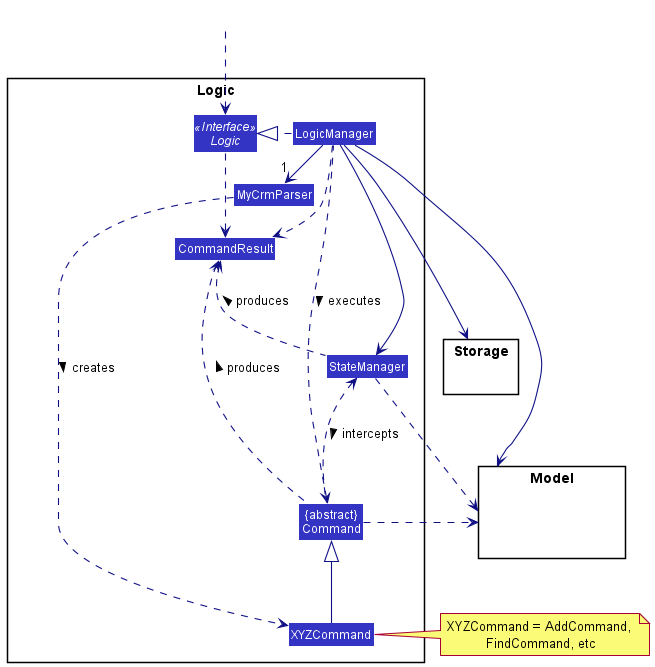

The diagram above was rendered by PlantUML. Its source (embedded in the PNG):
@startuml
!include style.puml
skinparam arrowThickness 1.1
skinparam arrowColor LOGIC_COLOR_T4
skinparam classBackgroundColor LOGIC_COLOR

package Logic {

Class MyCrmParser
Class XYZCommand
Class CommandResult
Class "{abstract}\nCommand" as Command
Class StateManager

Interface Logic <<Interface>>
Class LogicManager
}

package Model{
Class HiddenModel #FFFFFF
}

package Storage{
}

Class HiddenOutside #FFFFFF
HiddenOutside ..> Logic

LogicManager .right.|> Logic
LogicManager -right->"1" MyCrmParser
MyCrmParser ..> XYZCommand : creates >

XYZCommand -up-|> Command
LogicManager .left.> Command : executes >

StateManager .up.> CommandResult : produces >
LogicManager --> StateManager
Command .up.> StateManager : intercepts <
StateManager .right.> Model

LogicManager --> Model
LogicManager --> Storage
Storage --[hidden] Model
Command .[hidden]up.> Storage
Command .right.> Model
note right of XYZCommand: XYZCommand = AddCommand, \nFindCommand, etc

Logic ..> CommandResult
LogicManager .down.> CommandResult
Command .up.> CommandResult : produces >

@enduml